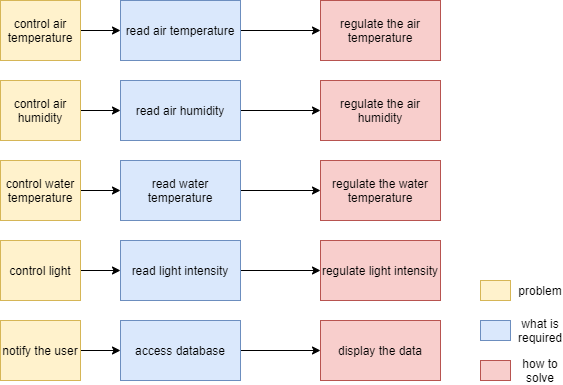

The diagram above was exported from draw.io. Its source (the exported page's mxGraphModel, read from the mxfile embedded in the PNG):
<mxGraphModel dx="981" dy="501" grid="1" gridSize="10" guides="1" tooltips="1" connect="1" arrows="1" fold="1" page="1" pageScale="1" pageWidth="827" pageHeight="1169" math="0" shadow="0">
  <root>
    <mxCell id="0" />
    <mxCell id="1" parent="0" />
    <mxCell id="SKauQe2oWSUfO1jqZ3FK-29" value="" style="edgeStyle=orthogonalEdgeStyle;rounded=0;orthogonalLoop=1;jettySize=auto;html=1;" parent="1" source="SKauQe2oWSUfO1jqZ3FK-1" target="SKauQe2oWSUfO1jqZ3FK-3" edge="1">
      <mxGeometry relative="1" as="geometry" />
    </mxCell>
    <mxCell id="SKauQe2oWSUfO1jqZ3FK-1" value="read air temperature" style="rounded=0;whiteSpace=wrap;html=1;" parent="1" vertex="1">
      <mxGeometry x="240" y="260" width="120" height="60" as="geometry" />
    </mxCell>
    <mxCell id="SKauQe2oWSUfO1jqZ3FK-3" value="regulate the air temperature" style="rounded=0;whiteSpace=wrap;html=1;fillColor=#f8cecc;strokeColor=#b85450;" parent="1" vertex="1">
      <mxGeometry x="440" y="260" width="120" height="60" as="geometry" />
    </mxCell>
    <mxCell id="SKauQe2oWSUfO1jqZ3FK-28" value="" style="edgeStyle=orthogonalEdgeStyle;rounded=0;orthogonalLoop=1;jettySize=auto;html=1;" parent="1" source="SKauQe2oWSUfO1jqZ3FK-7" target="SKauQe2oWSUfO1jqZ3FK-9" edge="1">
      <mxGeometry relative="1" as="geometry" />
    </mxCell>
    <mxCell id="SKauQe2oWSUfO1jqZ3FK-7" value="read air humidity" style="rounded=0;whiteSpace=wrap;html=1;" parent="1" vertex="1">
      <mxGeometry x="240" y="340" width="120" height="60" as="geometry" />
    </mxCell>
    <mxCell id="SKauQe2oWSUfO1jqZ3FK-9" value="regulate the air humidity" style="rounded=0;whiteSpace=wrap;html=1;fillColor=#f8cecc;strokeColor=#b85450;" parent="1" vertex="1">
      <mxGeometry x="440" y="340" width="120" height="60" as="geometry" />
    </mxCell>
    <mxCell id="SKauQe2oWSUfO1jqZ3FK-10" value="read water temperature" style="rounded=0;whiteSpace=wrap;html=1;" parent="1" vertex="1">
      <mxGeometry x="240" y="420" width="120" height="60" as="geometry" />
    </mxCell>
    <mxCell id="TnFIMLIy38lqREKFL7JS-8" value="" style="edgeStyle=orthogonalEdgeStyle;rounded=0;orthogonalLoop=1;jettySize=auto;html=1;" edge="1" parent="1" source="SKauQe2oWSUfO1jqZ3FK-11" target="SKauQe2oWSUfO1jqZ3FK-37">
      <mxGeometry relative="1" as="geometry" />
    </mxCell>
    <mxCell id="SKauQe2oWSUfO1jqZ3FK-11" value="control water temperature" style="rounded;whiteSpace=wrap;html=1;rounded=0;strokeColor=#d6b656;fillColor=#fff2cc;" parent="1" vertex="1">
      <mxGeometry x="120" y="420" width="80" height="60" as="geometry" />
    </mxCell>
    <mxCell id="SKauQe2oWSUfO1jqZ3FK-12" value="regulate the water temperature" style="rounded=0;whiteSpace=wrap;html=1;fillColor=#f8cecc;strokeColor=#b85450;" parent="1" vertex="1">
      <mxGeometry x="440" y="420" width="120" height="60" as="geometry" />
    </mxCell>
    <mxCell id="SKauQe2oWSUfO1jqZ3FK-19" value="" style="edgeStyle=orthogonalEdgeStyle;rounded=0;orthogonalLoop=1;jettySize=auto;html=1;" parent="1" source="SKauQe2oWSUfO1jqZ3FK-13" target="SKauQe2oWSUfO1jqZ3FK-15" edge="1">
      <mxGeometry relative="1" as="geometry" />
    </mxCell>
    <mxCell id="SKauQe2oWSUfO1jqZ3FK-13" value="read light intensity" style="rounded=0;whiteSpace=wrap;html=1;fillColor=#dae8fc;strokeColor=#6c8ebf;" parent="1" vertex="1">
      <mxGeometry x="240" y="500" width="120" height="60" as="geometry" />
    </mxCell>
    <mxCell id="TnFIMLIy38lqREKFL7JS-9" value="" style="edgeStyle=orthogonalEdgeStyle;rounded=0;orthogonalLoop=1;jettySize=auto;html=1;" edge="1" parent="1" source="SKauQe2oWSUfO1jqZ3FK-14" target="SKauQe2oWSUfO1jqZ3FK-13">
      <mxGeometry relative="1" as="geometry" />
    </mxCell>
    <mxCell id="SKauQe2oWSUfO1jqZ3FK-14" value="control light" style="rounded;whiteSpace=wrap;html=1;rounded=0;strokeColor=#d6b656;fillColor=#fff2cc;" parent="1" vertex="1">
      <mxGeometry x="120" y="500" width="80" height="60" as="geometry" />
    </mxCell>
    <mxCell id="SKauQe2oWSUfO1jqZ3FK-15" value="regulate light intensity" style="rounded=0;whiteSpace=wrap;html=1;fillColor=#f8cecc;strokeColor=#b85450;" parent="1" vertex="1">
      <mxGeometry x="440" y="500" width="120" height="60" as="geometry" />
    </mxCell>
    <mxCell id="SKauQe2oWSUfO1jqZ3FK-35" value="read air temperature" style="rounded=0;whiteSpace=wrap;html=1;fillColor=#dae8fc;strokeColor=#6c8ebf;" parent="1" vertex="1">
      <mxGeometry x="240" y="260" width="120" height="60" as="geometry" />
    </mxCell>
    <mxCell id="SKauQe2oWSUfO1jqZ3FK-36" value="read air humidity" style="rounded=0;whiteSpace=wrap;html=1;fillColor=#dae8fc;strokeColor=#6c8ebf;" parent="1" vertex="1">
      <mxGeometry x="240" y="340" width="120" height="60" as="geometry" />
    </mxCell>
    <mxCell id="TnFIMLIy38lqREKFL7JS-1" value="" style="edgeStyle=orthogonalEdgeStyle;rounded=0;orthogonalLoop=1;jettySize=auto;html=1;" edge="1" parent="1" source="SKauQe2oWSUfO1jqZ3FK-37" target="SKauQe2oWSUfO1jqZ3FK-12">
      <mxGeometry relative="1" as="geometry" />
    </mxCell>
    <mxCell id="SKauQe2oWSUfO1jqZ3FK-37" value="read water temperature" style="rounded=0;whiteSpace=wrap;html=1;fillColor=#dae8fc;strokeColor=#6c8ebf;" parent="1" vertex="1">
      <mxGeometry x="240" y="420" width="120" height="60" as="geometry" />
    </mxCell>
    <mxCell id="SKauQe2oWSUfO1jqZ3FK-38" value="" style="rounded=0;whiteSpace=wrap;html=1;fillColor=#f8cecc;strokeColor=#b85450;" parent="1" vertex="1">
      <mxGeometry x="600" y="620" width="30" height="20" as="geometry" />
    </mxCell>
    <mxCell id="SKauQe2oWSUfO1jqZ3FK-39" value="" style="rounded=0;whiteSpace=wrap;html=1;fillColor=#dae8fc;strokeColor=#6c8ebf;" parent="1" vertex="1">
      <mxGeometry x="600" y="580" width="30" height="20" as="geometry" />
    </mxCell>
    <mxCell id="SKauQe2oWSUfO1jqZ3FK-40" value="what is required" style="text;html=1;strokeColor=none;fillColor=none;align=center;verticalAlign=middle;whiteSpace=wrap;rounded=0;" parent="1" vertex="1">
      <mxGeometry x="640" y="580" width="40" height="20" as="geometry" />
    </mxCell>
    <mxCell id="SKauQe2oWSUfO1jqZ3FK-41" value="how to solve" style="text;html=1;strokeColor=none;fillColor=none;align=center;verticalAlign=middle;whiteSpace=wrap;rounded=0;" parent="1" vertex="1">
      <mxGeometry x="640" y="620" width="40" height="20" as="geometry" />
    </mxCell>
    <mxCell id="TnFIMLIy38lqREKFL7JS-10" value="" style="edgeStyle=orthogonalEdgeStyle;rounded=0;orthogonalLoop=1;jettySize=auto;html=1;" edge="1" parent="1" source="TnFIMLIy38lqREKFL7JS-5" target="SKauQe2oWSUfO1jqZ3FK-35">
      <mxGeometry relative="1" as="geometry" />
    </mxCell>
    <mxCell id="TnFIMLIy38lqREKFL7JS-5" value="control air temperature" style="rounded;whiteSpace=wrap;html=1;rounded=0;strokeColor=#6c8ebf;fillColor=#dae8fc;" vertex="1" parent="1">
      <mxGeometry x="120" y="260" width="80" height="60" as="geometry" />
    </mxCell>
    <mxCell id="TnFIMLIy38lqREKFL7JS-7" value="" style="edgeStyle=orthogonalEdgeStyle;rounded=0;orthogonalLoop=1;jettySize=auto;html=1;" edge="1" parent="1" source="TnFIMLIy38lqREKFL7JS-6" target="SKauQe2oWSUfO1jqZ3FK-36">
      <mxGeometry relative="1" as="geometry" />
    </mxCell>
    <mxCell id="TnFIMLIy38lqREKFL7JS-6" value="control air humidity" style="rounded;whiteSpace=wrap;html=1;rounded=0;strokeColor=#6c8ebf;fillColor=#dae8fc;" vertex="1" parent="1">
      <mxGeometry x="120" y="340" width="80" height="60" as="geometry" />
    </mxCell>
    <mxCell id="TnFIMLIy38lqREKFL7JS-11" value="" style="edgeStyle=orthogonalEdgeStyle;rounded=0;orthogonalLoop=1;jettySize=auto;html=1;" edge="1" parent="1" source="TnFIMLIy38lqREKFL7JS-12" target="TnFIMLIy38lqREKFL7JS-15">
      <mxGeometry relative="1" as="geometry" />
    </mxCell>
    <mxCell id="TnFIMLIy38lqREKFL7JS-12" value="access database" style="rounded=0;whiteSpace=wrap;html=1;fillColor=#dae8fc;strokeColor=#6c8ebf;" vertex="1" parent="1">
      <mxGeometry x="240" y="580" width="120" height="60" as="geometry" />
    </mxCell>
    <mxCell id="TnFIMLIy38lqREKFL7JS-13" value="" style="edgeStyle=orthogonalEdgeStyle;rounded=0;orthogonalLoop=1;jettySize=auto;html=1;" edge="1" parent="1" source="TnFIMLIy38lqREKFL7JS-14" target="TnFIMLIy38lqREKFL7JS-12">
      <mxGeometry relative="1" as="geometry" />
    </mxCell>
    <mxCell id="TnFIMLIy38lqREKFL7JS-14" value="notify the user" style="rounded;whiteSpace=wrap;html=1;rounded=0;strokeColor=#d6b656;fillColor=#fff2cc;" vertex="1" parent="1">
      <mxGeometry x="120" y="580" width="80" height="60" as="geometry" />
    </mxCell>
    <mxCell id="TnFIMLIy38lqREKFL7JS-15" value="display the data" style="rounded=0;whiteSpace=wrap;html=1;fillColor=#f8cecc;strokeColor=#b85450;" vertex="1" parent="1">
      <mxGeometry x="440" y="580" width="120" height="60" as="geometry" />
    </mxCell>
    <mxCell id="TnFIMLIy38lqREKFL7JS-18" value="" style="rounded=0;whiteSpace=wrap;html=1;fillColor=#fff2cc;strokeColor=#d6b656;" vertex="1" parent="1">
      <mxGeometry x="600" y="540" width="30" height="20" as="geometry" />
    </mxCell>
    <mxCell id="TnFIMLIy38lqREKFL7JS-19" value="problem" style="text;html=1;strokeColor=none;fillColor=none;align=center;verticalAlign=middle;whiteSpace=wrap;rounded=0;" vertex="1" parent="1">
      <mxGeometry x="640" y="540" width="40" height="20" as="geometry" />
    </mxCell>
    <mxCell id="TnFIMLIy38lqREKFL7JS-20" value="control air temperature" style="rounded;whiteSpace=wrap;html=1;rounded=0;strokeColor=#d6b656;fillColor=#fff2cc;" vertex="1" parent="1">
      <mxGeometry x="120" y="260" width="80" height="60" as="geometry" />
    </mxCell>
    <mxCell id="TnFIMLIy38lqREKFL7JS-21" value="control air humidity" style="rounded;whiteSpace=wrap;html=1;rounded=0;strokeColor=#d6b656;fillColor=#fff2cc;" vertex="1" parent="1">
      <mxGeometry x="120" y="340" width="80" height="60" as="geometry" />
    </mxCell>
  </root>
</mxGraphModel>